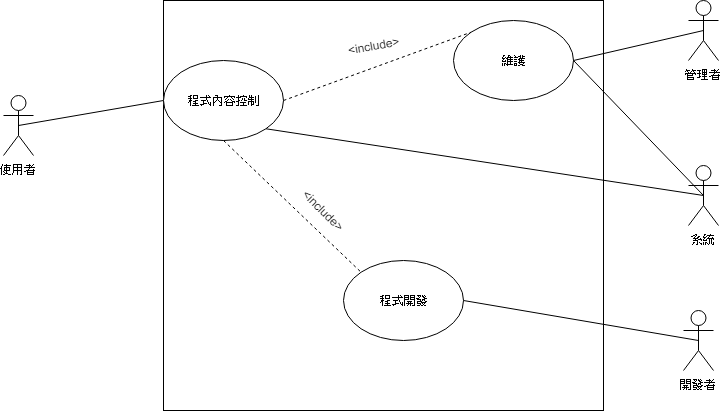

The diagram above was exported from draw.io. Its source (the exported page's mxGraphModel, read from the mxfile embedded in the PNG):
<mxGraphModel dx="1408" dy="748" grid="1" gridSize="10" guides="1" tooltips="1" connect="1" arrows="1" fold="1" page="1" pageScale="1" pageWidth="827" pageHeight="1169" math="0" shadow="0">
  <root>
    <mxCell id="0" />
    <mxCell id="1" parent="0" />
    <mxCell id="mvasu84xu2Wgvi9fNbns-2" value="" style="rounded=0;whiteSpace=wrap;html=1;" parent="1" vertex="1">
      <mxGeometry x="200" y="80" width="440" height="410" as="geometry" />
    </mxCell>
    <mxCell id="mvasu84xu2Wgvi9fNbns-4" value="程式開發" style="ellipse;whiteSpace=wrap;html=1;" parent="1" vertex="1">
      <mxGeometry x="380" y="340" width="120" height="80" as="geometry" />
    </mxCell>
    <mxCell id="mvasu84xu2Wgvi9fNbns-6" value="使用者" style="shape=umlActor;verticalLabelPosition=bottom;labelBackgroundColor=#ffffff;verticalAlign=top;html=1;outlineConnect=0;" parent="1" vertex="1">
      <mxGeometry x="40" y="175" width="30" height="60" as="geometry" />
    </mxCell>
    <mxCell id="ygxsuqszyGQKvdfLezAx-1" value="系統" style="shape=umlActor;verticalLabelPosition=bottom;labelBackgroundColor=#ffffff;verticalAlign=top;html=1;outlineConnect=0;" parent="1" vertex="1">
      <mxGeometry x="725" y="245" width="30" height="60" as="geometry" />
    </mxCell>
    <mxCell id="ygxsuqszyGQKvdfLezAx-5" value="管理者" style="shape=umlActor;verticalLabelPosition=bottom;labelBackgroundColor=#ffffff;verticalAlign=top;html=1;outlineConnect=0;" parent="1" vertex="1">
      <mxGeometry x="725" y="80" width="30" height="60" as="geometry" />
    </mxCell>
    <mxCell id="mvasu84xu2Wgvi9fNbns-9" value="" style="endArrow=none;html=1;entryX=0;entryY=0.5;entryDx=0;entryDy=0;exitX=0.5;exitY=0.5;exitDx=0;exitDy=0;exitPerimeter=0;" parent="1" source="mvasu84xu2Wgvi9fNbns-6" target="mvasu84xu2Wgvi9fNbns-3" edge="1">
      <mxGeometry width="50" height="50" relative="1" as="geometry">
        <mxPoint x="150" y="210" as="sourcePoint" />
        <mxPoint x="220" y="185" as="targetPoint" />
      </mxGeometry>
    </mxCell>
    <mxCell id="mvasu84xu2Wgvi9fNbns-3" value="程式內容控制" style="ellipse;whiteSpace=wrap;html=1;" parent="1" vertex="1">
      <mxGeometry x="200" y="140" width="120" height="80" as="geometry" />
    </mxCell>
    <mxCell id="ygxsuqszyGQKvdfLezAx-11" value="維護" style="ellipse;whiteSpace=wrap;html=1;" parent="1" vertex="1">
      <mxGeometry x="490" y="100" width="120" height="80" as="geometry" />
    </mxCell>
    <mxCell id="ygxsuqszyGQKvdfLezAx-12" value="" style="endArrow=none;html=1;entryX=0.5;entryY=0.5;entryDx=0;entryDy=0;entryPerimeter=0;exitX=1;exitY=0.5;exitDx=0;exitDy=0;" parent="1" source="ygxsuqszyGQKvdfLezAx-11" target="ygxsuqszyGQKvdfLezAx-5" edge="1">
      <mxGeometry width="50" height="50" relative="1" as="geometry">
        <mxPoint x="120" y="660" as="sourcePoint" />
        <mxPoint x="170" y="610" as="targetPoint" />
      </mxGeometry>
    </mxCell>
    <mxCell id="ygxsuqszyGQKvdfLezAx-13" value="" style="endArrow=none;html=1;exitX=1;exitY=0.5;exitDx=0;exitDy=0;entryX=0.5;entryY=0.5;entryDx=0;entryDy=0;entryPerimeter=0;" parent="1" source="ygxsuqszyGQKvdfLezAx-11" target="ygxsuqszyGQKvdfLezAx-1" edge="1">
      <mxGeometry width="50" height="50" relative="1" as="geometry">
        <mxPoint x="120" y="660" as="sourcePoint" />
        <mxPoint x="730" y="270" as="targetPoint" />
      </mxGeometry>
    </mxCell>
    <mxCell id="ygxsuqszyGQKvdfLezAx-19" value="" style="endArrow=none;dashed=1;html=1;entryX=0;entryY=0;entryDx=0;entryDy=0;exitX=1;exitY=0.5;exitDx=0;exitDy=0;" parent="1" source="mvasu84xu2Wgvi9fNbns-3" target="ygxsuqszyGQKvdfLezAx-11" edge="1">
      <mxGeometry width="50" height="50" relative="1" as="geometry">
        <mxPoint x="120" y="580" as="sourcePoint" />
        <mxPoint x="170" y="530" as="targetPoint" />
      </mxGeometry>
    </mxCell>
    <mxCell id="ygxsuqszyGQKvdfLezAx-20" value="&amp;lt;include&amp;gt;" style="text;html=1;strokeColor=none;fillColor=none;align=center;verticalAlign=middle;whiteSpace=wrap;rounded=0;rotation=-10;" parent="1" vertex="1">
      <mxGeometry x="385" y="110" width="50" height="30" as="geometry" />
    </mxCell>
    <mxCell id="g2LTOuk6ET5X1aDaRqb0-3" value="" style="endArrow=none;dashed=1;html=1;entryX=0;entryY=0;entryDx=0;entryDy=0;exitX=0.5;exitY=1;exitDx=0;exitDy=0;" parent="1" source="mvasu84xu2Wgvi9fNbns-3" target="mvasu84xu2Wgvi9fNbns-4" edge="1">
      <mxGeometry width="50" height="50" relative="1" as="geometry">
        <mxPoint x="290" y="220" as="sourcePoint" />
        <mxPoint x="457.57359312880726" y="311.7157287525381" as="targetPoint" />
      </mxGeometry>
    </mxCell>
    <mxCell id="g2LTOuk6ET5X1aDaRqb0-4" value="&amp;lt;include&amp;gt;" style="text;html=1;strokeColor=none;fillColor=none;align=center;verticalAlign=middle;whiteSpace=wrap;rounded=0;rotation=45;" parent="1" vertex="1">
      <mxGeometry x="335" y="275" width="50" height="30" as="geometry" />
    </mxCell>
    <mxCell id="GJAG623oDTKOZbSKSUid-1" value="開發者" style="shape=umlActor;verticalLabelPosition=bottom;labelBackgroundColor=#ffffff;verticalAlign=top;html=1;outlineConnect=0;" vertex="1" parent="1">
      <mxGeometry x="720" y="390" width="30" height="60" as="geometry" />
    </mxCell>
    <mxCell id="GJAG623oDTKOZbSKSUid-3" value="" style="endArrow=none;html=1;entryX=0.5;entryY=0.5;entryDx=0;entryDy=0;entryPerimeter=0;exitX=1;exitY=0.5;exitDx=0;exitDy=0;" edge="1" parent="1" source="mvasu84xu2Wgvi9fNbns-4" target="GJAG623oDTKOZbSKSUid-1">
      <mxGeometry width="50" height="50" relative="1" as="geometry">
        <mxPoint x="40" y="560" as="sourcePoint" />
        <mxPoint x="90" y="510" as="targetPoint" />
      </mxGeometry>
    </mxCell>
    <mxCell id="GJAG623oDTKOZbSKSUid-4" value="" style="endArrow=none;html=1;entryX=0.5;entryY=0.5;entryDx=0;entryDy=0;entryPerimeter=0;exitX=1;exitY=1;exitDx=0;exitDy=0;" edge="1" parent="1" source="mvasu84xu2Wgvi9fNbns-3" target="ygxsuqszyGQKvdfLezAx-1">
      <mxGeometry width="50" height="50" relative="1" as="geometry">
        <mxPoint x="40" y="560" as="sourcePoint" />
        <mxPoint x="90" y="510" as="targetPoint" />
      </mxGeometry>
    </mxCell>
  </root>
</mxGraphModel>